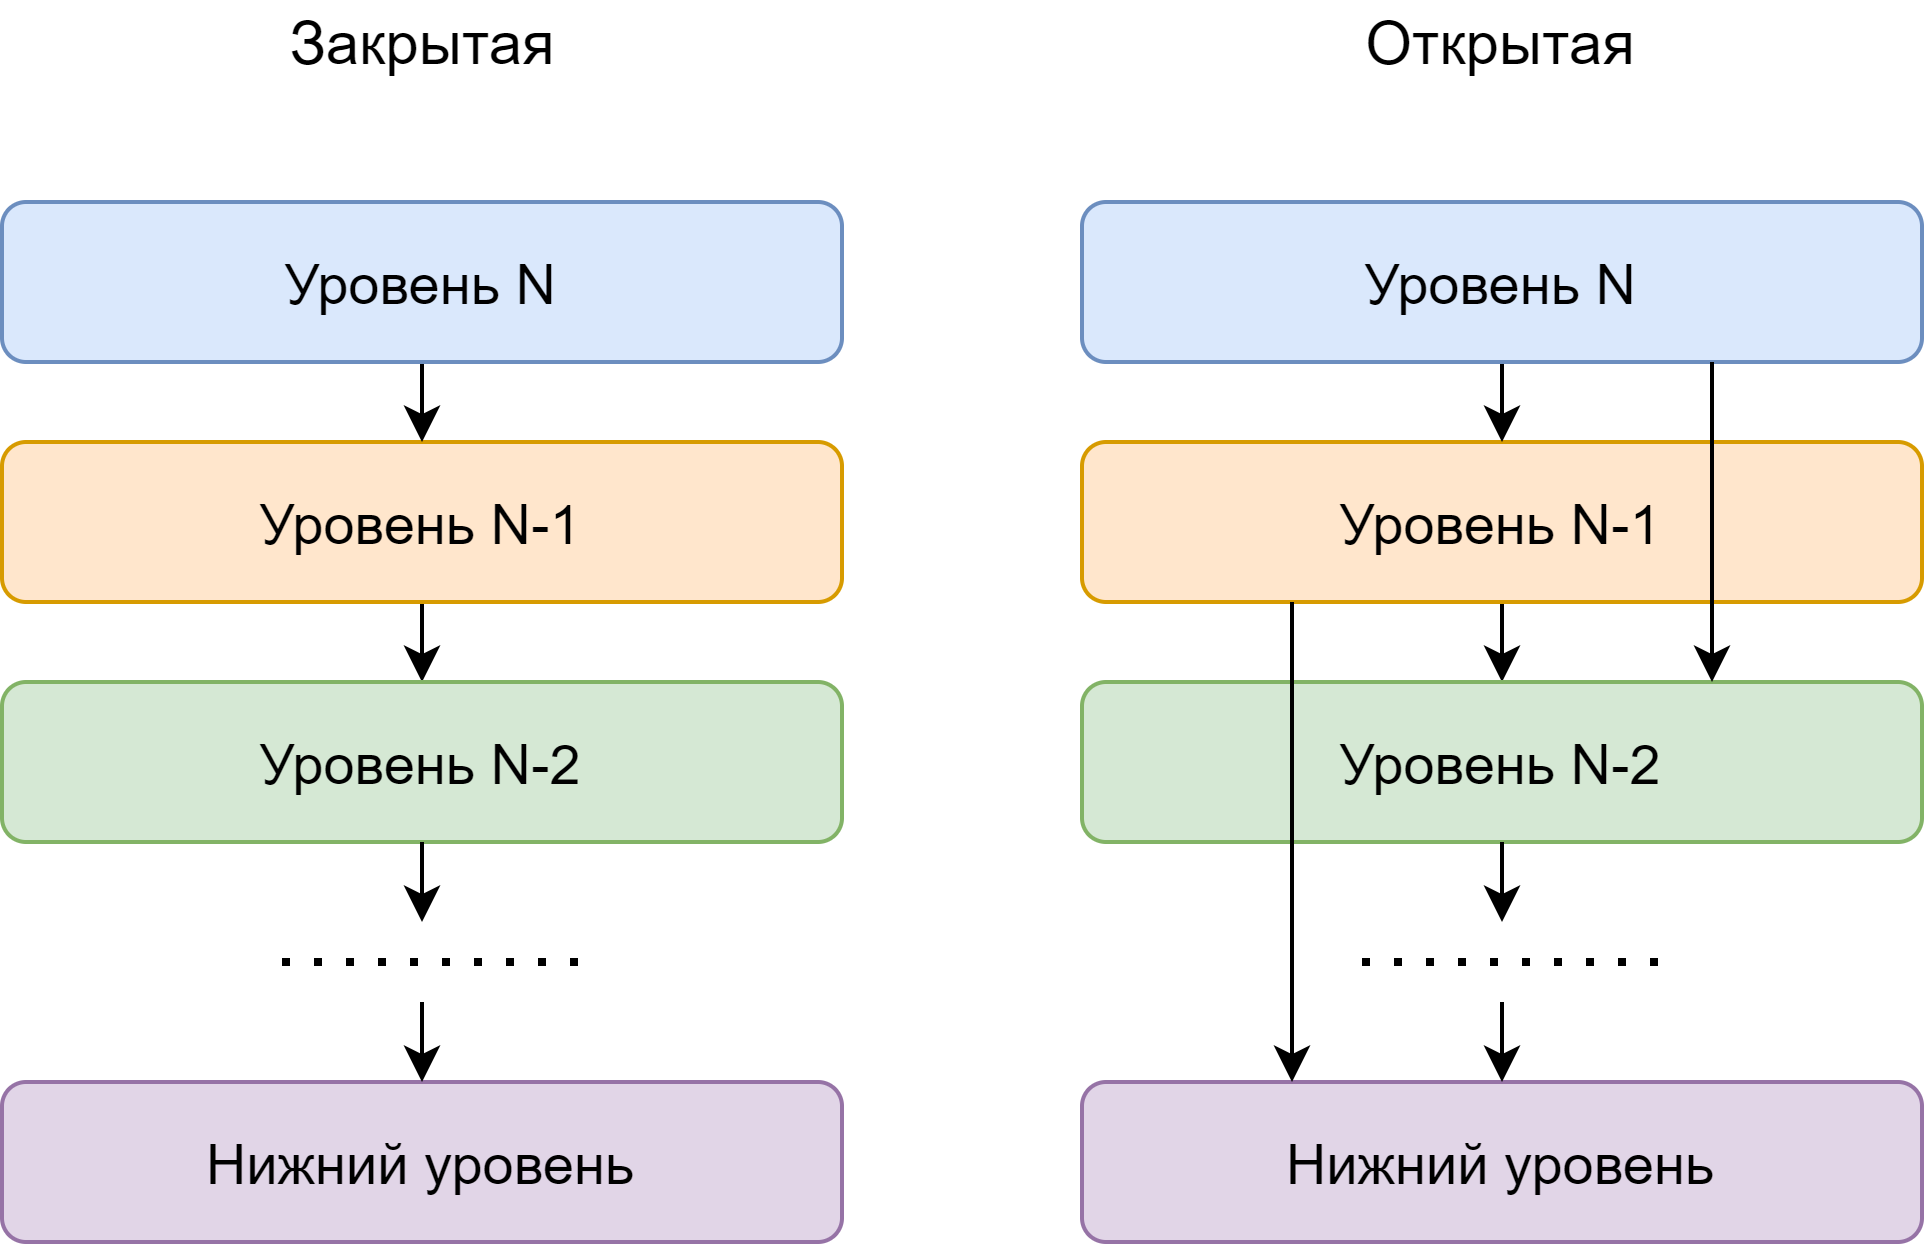

The diagram above was exported from draw.io. Its source (the exported page's mxGraphModel, read from the mxfile embedded in the PNG):
<mxGraphModel dx="886" dy="507" grid="1" gridSize="10" guides="1" tooltips="1" connect="1" arrows="1" fold="1" page="1" pageScale="1" pageWidth="1100" pageHeight="850" background="#ffffff" math="0" shadow="0">
  <root>
    <mxCell id="0" />
    <mxCell id="1" parent="0" />
    <mxCell id="tGiYTEheBGXku52xltJX-22" style="edgeStyle=orthogonalEdgeStyle;rounded=0;orthogonalLoop=1;jettySize=auto;html=1;exitX=0.5;exitY=1;exitDx=0;exitDy=0;entryX=0.5;entryY=0;entryDx=0;entryDy=0;" parent="1" source="tGiYTEheBGXku52xltJX-14" target="tGiYTEheBGXku52xltJX-15" edge="1">
      <mxGeometry relative="1" as="geometry" />
    </mxCell>
    <mxCell id="tGiYTEheBGXku52xltJX-14" value="&lt;font style=&quot;font-size: 14px&quot;&gt;Уровень N-1&lt;/font&gt;" style="rounded=1;whiteSpace=wrap;html=1;fillColor=#ffe6cc;strokeColor=#d79b00;" parent="1" vertex="1">
      <mxGeometry x="10" y="120" width="210" height="40" as="geometry" />
    </mxCell>
    <mxCell id="tGiYTEheBGXku52xltJX-15" value="&lt;span style=&quot;font-size: 14px&quot;&gt;Уровень N-2&lt;/span&gt;" style="rounded=1;whiteSpace=wrap;html=1;fillColor=#d5e8d4;strokeColor=#82b366;" parent="1" vertex="1">
      <mxGeometry x="10" y="180" width="210" height="40" as="geometry" />
    </mxCell>
    <mxCell id="tGiYTEheBGXku52xltJX-16" value="&lt;span style=&quot;font-size: 14px&quot;&gt;Нижний уровень&lt;/span&gt;" style="rounded=1;whiteSpace=wrap;html=1;fillColor=#e1d5e7;strokeColor=#9673a6;" parent="1" vertex="1">
      <mxGeometry x="10" y="280" width="210" height="40" as="geometry" />
    </mxCell>
    <mxCell id="-2E6KubzKkZ9qeFHL4i4-1" style="edgeStyle=orthogonalEdgeStyle;rounded=0;orthogonalLoop=1;jettySize=auto;html=1;exitX=0.5;exitY=1;exitDx=0;exitDy=0;" edge="1" parent="1" source="tGiYTEheBGXku52xltJX-15">
      <mxGeometry relative="1" as="geometry">
        <mxPoint x="125" y="170" as="sourcePoint" />
        <mxPoint x="115" y="240" as="targetPoint" />
      </mxGeometry>
    </mxCell>
    <mxCell id="-2E6KubzKkZ9qeFHL4i4-2" style="edgeStyle=orthogonalEdgeStyle;rounded=0;orthogonalLoop=1;jettySize=auto;html=1;entryX=0.5;entryY=0;entryDx=0;entryDy=0;" edge="1" parent="1" target="tGiYTEheBGXku52xltJX-16">
      <mxGeometry relative="1" as="geometry">
        <mxPoint x="115" y="260" as="sourcePoint" />
        <mxPoint x="125" y="250" as="targetPoint" />
      </mxGeometry>
    </mxCell>
    <mxCell id="-2E6KubzKkZ9qeFHL4i4-3" value="" style="endArrow=none;dashed=1;html=1;dashPattern=1 3;strokeWidth=2;" edge="1" parent="1">
      <mxGeometry width="50" height="50" relative="1" as="geometry">
        <mxPoint x="80" y="250" as="sourcePoint" />
        <mxPoint x="160" y="250" as="targetPoint" />
      </mxGeometry>
    </mxCell>
    <mxCell id="-2E6KubzKkZ9qeFHL4i4-4" style="edgeStyle=orthogonalEdgeStyle;rounded=0;orthogonalLoop=1;jettySize=auto;html=1;exitX=0.5;exitY=1;exitDx=0;exitDy=0;entryX=0.5;entryY=0;entryDx=0;entryDy=0;" edge="1" parent="1" source="-2E6KubzKkZ9qeFHL4i4-5" target="-2E6KubzKkZ9qeFHL4i4-6">
      <mxGeometry relative="1" as="geometry" />
    </mxCell>
    <mxCell id="-2E6KubzKkZ9qeFHL4i4-5" value="&lt;font style=&quot;font-size: 14px&quot;&gt;Уровень N-1&lt;/font&gt;" style="rounded=1;whiteSpace=wrap;html=1;fillColor=#ffe6cc;strokeColor=#d79b00;" vertex="1" parent="1">
      <mxGeometry x="280" y="120" width="210" height="40" as="geometry" />
    </mxCell>
    <mxCell id="-2E6KubzKkZ9qeFHL4i4-6" value="&lt;span style=&quot;font-size: 14px&quot;&gt;Уровень N-2&lt;/span&gt;" style="rounded=1;whiteSpace=wrap;html=1;fillColor=#d5e8d4;strokeColor=#82b366;" vertex="1" parent="1">
      <mxGeometry x="280" y="180" width="210" height="40" as="geometry" />
    </mxCell>
    <mxCell id="-2E6KubzKkZ9qeFHL4i4-7" value="&lt;span style=&quot;font-size: 14px&quot;&gt;Нижний уровень&lt;/span&gt;" style="rounded=1;whiteSpace=wrap;html=1;fillColor=#e1d5e7;strokeColor=#9673a6;" vertex="1" parent="1">
      <mxGeometry x="280" y="280" width="210" height="40" as="geometry" />
    </mxCell>
    <mxCell id="-2E6KubzKkZ9qeFHL4i4-8" style="edgeStyle=orthogonalEdgeStyle;rounded=0;orthogonalLoop=1;jettySize=auto;html=1;exitX=0.5;exitY=1;exitDx=0;exitDy=0;" edge="1" parent="1" source="-2E6KubzKkZ9qeFHL4i4-6">
      <mxGeometry relative="1" as="geometry">
        <mxPoint x="395" y="170" as="sourcePoint" />
        <mxPoint x="385" y="240" as="targetPoint" />
      </mxGeometry>
    </mxCell>
    <mxCell id="-2E6KubzKkZ9qeFHL4i4-9" style="edgeStyle=orthogonalEdgeStyle;rounded=0;orthogonalLoop=1;jettySize=auto;html=1;entryX=0.5;entryY=0;entryDx=0;entryDy=0;" edge="1" parent="1" target="-2E6KubzKkZ9qeFHL4i4-7">
      <mxGeometry relative="1" as="geometry">
        <mxPoint x="385" y="260" as="sourcePoint" />
        <mxPoint x="395" y="250" as="targetPoint" />
      </mxGeometry>
    </mxCell>
    <mxCell id="-2E6KubzKkZ9qeFHL4i4-10" value="" style="endArrow=none;dashed=1;html=1;dashPattern=1 3;strokeWidth=2;" edge="1" parent="1">
      <mxGeometry width="50" height="50" relative="1" as="geometry">
        <mxPoint x="350" y="250" as="sourcePoint" />
        <mxPoint x="430" y="250" as="targetPoint" />
      </mxGeometry>
    </mxCell>
    <mxCell id="-2E6KubzKkZ9qeFHL4i4-11" value="" style="endArrow=classic;html=1;exitX=0.25;exitY=1;exitDx=0;exitDy=0;entryX=0.25;entryY=0;entryDx=0;entryDy=0;" edge="1" parent="1" source="-2E6KubzKkZ9qeFHL4i4-5" target="-2E6KubzKkZ9qeFHL4i4-7">
      <mxGeometry width="50" height="50" relative="1" as="geometry">
        <mxPoint x="270" y="250" as="sourcePoint" />
        <mxPoint x="320" y="200" as="targetPoint" />
      </mxGeometry>
    </mxCell>
    <mxCell id="-2E6KubzKkZ9qeFHL4i4-12" style="edgeStyle=orthogonalEdgeStyle;rounded=0;orthogonalLoop=1;jettySize=auto;html=1;exitX=0.5;exitY=1;exitDx=0;exitDy=0;" edge="1" parent="1" source="-2E6KubzKkZ9qeFHL4i4-13">
      <mxGeometry relative="1" as="geometry">
        <mxPoint x="385" y="120" as="targetPoint" />
      </mxGeometry>
    </mxCell>
    <mxCell id="-2E6KubzKkZ9qeFHL4i4-13" value="&lt;font style=&quot;font-size: 14px&quot;&gt;Уровень N&lt;/font&gt;" style="rounded=1;whiteSpace=wrap;html=1;fillColor=#dae8fc;strokeColor=#6c8ebf;" vertex="1" parent="1">
      <mxGeometry x="280" y="60" width="210" height="40" as="geometry" />
    </mxCell>
    <mxCell id="-2E6KubzKkZ9qeFHL4i4-14" style="edgeStyle=orthogonalEdgeStyle;rounded=0;orthogonalLoop=1;jettySize=auto;html=1;exitX=0.5;exitY=1;exitDx=0;exitDy=0;" edge="1" parent="1" source="-2E6KubzKkZ9qeFHL4i4-15">
      <mxGeometry relative="1" as="geometry">
        <mxPoint x="115" y="120" as="targetPoint" />
      </mxGeometry>
    </mxCell>
    <mxCell id="-2E6KubzKkZ9qeFHL4i4-15" value="&lt;font style=&quot;font-size: 14px&quot;&gt;Уровень N&lt;/font&gt;" style="rounded=1;whiteSpace=wrap;html=1;fillColor=#dae8fc;strokeColor=#6c8ebf;" vertex="1" parent="1">
      <mxGeometry x="10" y="60" width="210" height="40" as="geometry" />
    </mxCell>
    <mxCell id="-2E6KubzKkZ9qeFHL4i4-16" style="edgeStyle=orthogonalEdgeStyle;rounded=0;orthogonalLoop=1;jettySize=auto;html=1;exitX=0.75;exitY=1;exitDx=0;exitDy=0;entryX=0.75;entryY=0;entryDx=0;entryDy=0;" edge="1" parent="1" source="-2E6KubzKkZ9qeFHL4i4-13" target="-2E6KubzKkZ9qeFHL4i4-6">
      <mxGeometry relative="1" as="geometry">
        <mxPoint x="395" y="130" as="targetPoint" />
        <mxPoint x="395" y="110" as="sourcePoint" />
      </mxGeometry>
    </mxCell>
    <mxCell id="-2E6KubzKkZ9qeFHL4i4-17" value="&lt;font style=&quot;font-size: 15px&quot;&gt;Закрытая&lt;/font&gt;" style="text;html=1;strokeColor=none;fillColor=none;align=center;verticalAlign=middle;whiteSpace=wrap;rounded=0;" vertex="1" parent="1">
      <mxGeometry x="82.5" y="10" width="65" height="20" as="geometry" />
    </mxCell>
    <mxCell id="-2E6KubzKkZ9qeFHL4i4-18" value="&lt;font style=&quot;font-size: 15px&quot;&gt;Открытая&lt;/font&gt;" style="text;html=1;strokeColor=none;fillColor=none;align=center;verticalAlign=middle;whiteSpace=wrap;rounded=0;" vertex="1" parent="1">
      <mxGeometry x="346.25" y="10" width="77.5" height="20" as="geometry" />
    </mxCell>
  </root>
</mxGraphModel>